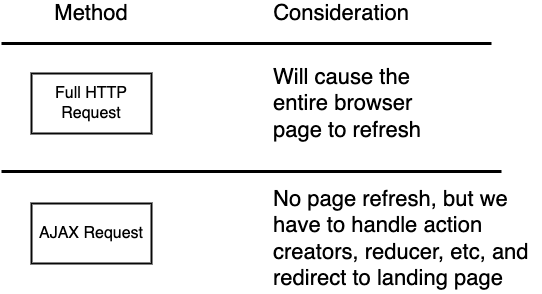

The diagram above was exported from draw.io. Its source (the exported page's mxGraphModel, read from the mxfile embedded in the PNG):
<mxGraphModel dx="946" dy="646" grid="1" gridSize="10" guides="1" tooltips="1" connect="1" arrows="1" fold="1" page="1" pageScale="1" pageWidth="1100" pageHeight="850" background="#ffffff" math="0" shadow="0">
  <root>
    <mxCell id="0" />
    <mxCell id="1" parent="0" />
    <mxCell id="2" value="Full HTTP Request" style="rounded=0;whiteSpace=wrap;html=1;shadow=0;labelBackgroundColor=none;strokeColor=#080808;strokeWidth=2;fillColor=#ffffff;fontSize=16;fontColor=#000000;align=center;" parent="1" vertex="1">
      <mxGeometry x="350" y="220" width="120" height="60" as="geometry" />
    </mxCell>
    <mxCell id="3" value="AJAX Request" style="rounded=0;whiteSpace=wrap;html=1;shadow=0;labelBackgroundColor=none;strokeColor=#080808;strokeWidth=2;fillColor=#ffffff;fontSize=16;fontColor=#000000;align=center;" parent="1" vertex="1">
      <mxGeometry x="350" y="350" width="120" height="60" as="geometry" />
    </mxCell>
    <mxCell id="4" value="" style="endArrow=none;html=1;strokeColor=#000000;strokeWidth=3;fontSize=16;fontColor=#000000;" parent="1" edge="1">
      <mxGeometry width="50" height="50" relative="1" as="geometry">
        <mxPoint x="320" y="318" as="sourcePoint" />
        <mxPoint x="820" y="318" as="targetPoint" />
      </mxGeometry>
    </mxCell>
    <mxCell id="5" value="Method" style="text;html=1;strokeColor=none;fillColor=none;align=center;verticalAlign=middle;whiteSpace=wrap;rounded=0;shadow=0;labelBackgroundColor=none;fontSize=22;fontColor=#000000;" parent="1" vertex="1">
      <mxGeometry x="390" y="150" width="40" height="20" as="geometry" />
    </mxCell>
    <mxCell id="6" value="" style="endArrow=none;html=1;strokeColor=#000000;strokeWidth=3;fontSize=16;fontColor=#000000;" parent="1" edge="1">
      <mxGeometry width="50" height="50" relative="1" as="geometry">
        <mxPoint x="320" y="190" as="sourcePoint" />
        <mxPoint x="810" y="190" as="targetPoint" />
      </mxGeometry>
    </mxCell>
    <mxCell id="7" value="Consideration" style="text;html=1;strokeColor=none;fillColor=none;align=center;verticalAlign=middle;whiteSpace=wrap;rounded=0;shadow=0;labelBackgroundColor=none;fontSize=22;fontColor=#000000;" parent="1" vertex="1">
      <mxGeometry x="640" y="150" width="40" height="20" as="geometry" />
    </mxCell>
    <mxCell id="9" value="Will cause the entire browser page to refresh" style="text;html=1;strokeColor=none;fillColor=none;align=left;verticalAlign=middle;whiteSpace=wrap;rounded=0;shadow=0;labelBackgroundColor=none;fontSize=22;fontColor=#000000;" parent="1" vertex="1">
      <mxGeometry x="590" y="215" width="180" height="70" as="geometry" />
    </mxCell>
    <mxCell id="10" value="No page refresh, but we have to handle action creators, reducer, etc, and redirect to landing page" style="text;html=1;strokeColor=none;fillColor=none;align=left;verticalAlign=middle;whiteSpace=wrap;rounded=0;shadow=0;labelBackgroundColor=none;fontSize=22;fontColor=#000000;" parent="1" vertex="1">
      <mxGeometry x="590" y="330" width="270" height="110" as="geometry" />
    </mxCell>
  </root>
</mxGraphModel>